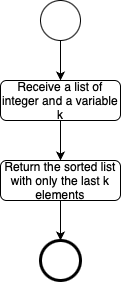

The diagram above was exported from draw.io. Its source (the exported page's mxGraphModel, read from the mxfile embedded in the PNG):
<mxGraphModel dx="816" dy="480" grid="1" gridSize="10" guides="1" tooltips="1" connect="1" arrows="1" fold="1" page="1" pageScale="1" pageWidth="827" pageHeight="1169" background="#ffffff" math="0" shadow="0">
  <root>
    <mxCell id="0" />
    <mxCell id="1" parent="0" />
    <mxCell id="uvgIFms-rv46Gu-G6dfy-30" style="edgeStyle=orthogonalEdgeStyle;rounded=0;orthogonalLoop=1;jettySize=auto;html=1;exitX=0.5;exitY=1;exitDx=0;exitDy=0;entryX=0.5;entryY=0;entryDx=0;entryDy=0;" edge="1" parent="1" source="VRNMHvbQ2h5_KSJw3uvR-1" target="uvgIFms-rv46Gu-G6dfy-111">
      <mxGeometry relative="1" as="geometry">
        <mxPoint x="380" y="150" as="targetPoint" />
      </mxGeometry>
    </mxCell>
    <mxCell id="VRNMHvbQ2h5_KSJw3uvR-1" value="" style="ellipse;whiteSpace=wrap;html=1;aspect=fixed;" parent="1" vertex="1">
      <mxGeometry x="280" y="120" width="40" height="40" as="geometry" />
    </mxCell>
    <mxCell id="uvgIFms-rv46Gu-G6dfy-114" style="edgeStyle=orthogonalEdgeStyle;rounded=0;orthogonalLoop=1;jettySize=auto;html=1;exitX=0.5;exitY=1;exitDx=0;exitDy=0;entryX=0.5;entryY=0;entryDx=0;entryDy=0;" edge="1" parent="1" source="uvgIFms-rv46Gu-G6dfy-111" target="uvgIFms-rv46Gu-G6dfy-112">
      <mxGeometry relative="1" as="geometry" />
    </mxCell>
    <mxCell id="uvgIFms-rv46Gu-G6dfy-111" value="Receive a list of integer and a variable k" style="rounded=1;whiteSpace=wrap;html=1;" vertex="1" parent="1">
      <mxGeometry x="240" y="200" width="120" height="40" as="geometry" />
    </mxCell>
    <mxCell id="uvgIFms-rv46Gu-G6dfy-115" style="edgeStyle=orthogonalEdgeStyle;rounded=0;orthogonalLoop=1;jettySize=auto;html=1;exitX=0.5;exitY=1;exitDx=0;exitDy=0;entryX=0.5;entryY=0;entryDx=0;entryDy=0;" edge="1" parent="1" source="uvgIFms-rv46Gu-G6dfy-112" target="uvgIFms-rv46Gu-G6dfy-113">
      <mxGeometry relative="1" as="geometry" />
    </mxCell>
    <mxCell id="uvgIFms-rv46Gu-G6dfy-112" value="Return the sorted list with only the last k elements" style="rounded=1;whiteSpace=wrap;html=1;" vertex="1" parent="1">
      <mxGeometry x="240" y="280" width="120" height="40" as="geometry" />
    </mxCell>
    <mxCell id="uvgIFms-rv46Gu-G6dfy-113" value="" style="ellipse;whiteSpace=wrap;html=1;aspect=fixed;strokeWidth=3;" vertex="1" parent="1">
      <mxGeometry x="280" y="360" width="40" height="40" as="geometry" />
    </mxCell>
  </root>
</mxGraphModel>